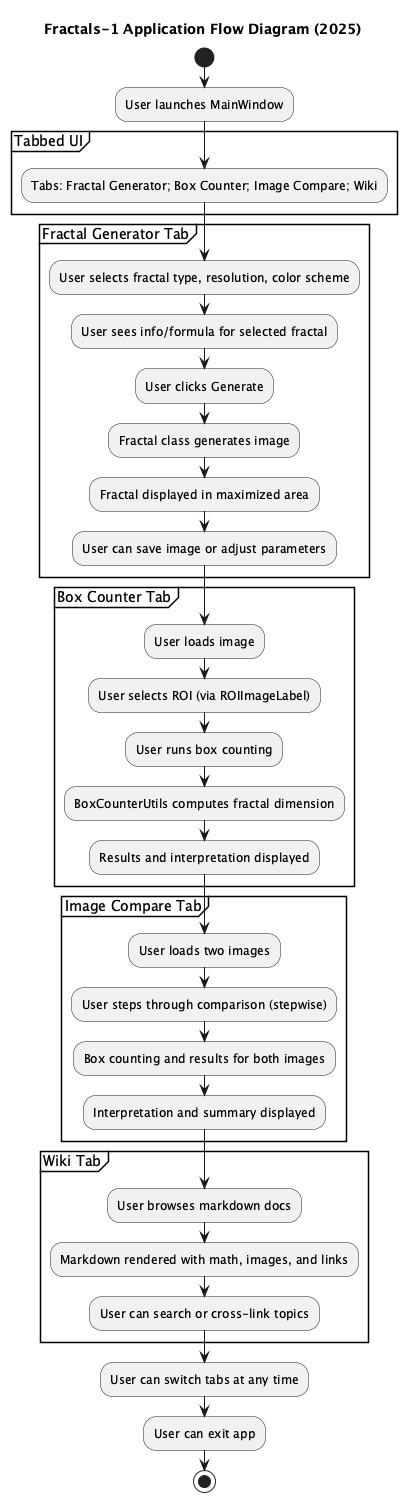

The diagram above was rendered by PlantUML. Its source (embedded in the PNG):
@startuml fractals-1-flow
title Fractals-1 Application Flow Diagram (2025)

start

:User launches MainWindow;

partition "Tabbed UI" {
  :Tabs: Fractal Generator; Box Counter; Image Compare; Wiki;
}

partition "Fractal Generator Tab" {
  :User selects fractal type, resolution, color scheme;
  :User sees info/formula for selected fractal;
  :User clicks Generate;
  :Fractal class generates image;
  :Fractal displayed in maximized area;
  :User can save image or adjust parameters;
}

partition "Box Counter Tab" {
  :User loads image;
  :User selects ROI (via ROIImageLabel);
  :User runs box counting;
  :BoxCounterUtils computes fractal dimension;
  :Results and interpretation displayed;
}

partition "Image Compare Tab" {
  :User loads two images;
  :User steps through comparison (stepwise);
  :Box counting and results for both images;
  :Interpretation and summary displayed;
}

partition "Wiki Tab" {
  :User browses markdown docs;
  :Markdown rendered with math, images, and links;
  :User can search or cross-link topics;
}


:User can switch tabs at any time;
:User can exit app;

stop

@enduml